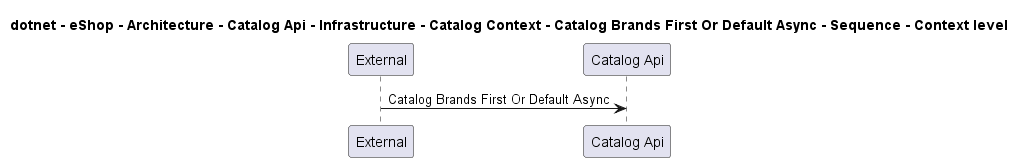

The diagram above was rendered by PlantUML. Its source (embedded in the PNG):
@startuml

title dotnet - eShop - Architecture - Catalog Api - Infrastructure - Catalog Context - Catalog Brands First Or Default Async - Sequence - Context level

participant "External" as C4InterFlow.SoftwareSystems.ExternalSystem
participant "Catalog Api" as dotnet.eShop.Architecture.SoftwareSystems.CatalogApi

C4InterFlow.SoftwareSystems.ExternalSystem -> dotnet.eShop.Architecture.SoftwareSystems.CatalogApi : Catalog Brands First Or Default Async


@enduml